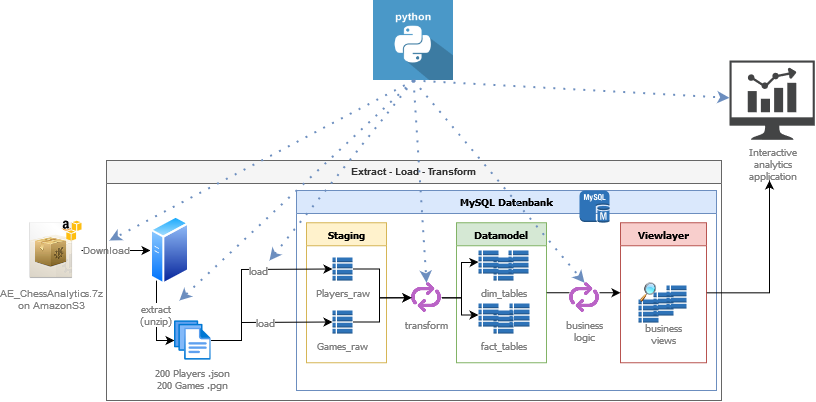

The diagram above was exported from draw.io. Its source (the exported page's mxGraphModel, read from the mxfile embedded in the PNG):
<mxGraphModel dx="1195" dy="622" grid="1" gridSize="10" guides="1" tooltips="1" connect="1" arrows="1" fold="1" page="1" pageScale="1" pageWidth="827" pageHeight="1169" math="0" shadow="0">
  <root>
    <mxCell id="0" />
    <mxCell id="1" parent="0" />
    <mxCell id="sethKRfnoqNw2Y0_vt0L-10" value="" style="edgeStyle=orthogonalEdgeStyle;rounded=0;orthogonalLoop=1;jettySize=auto;html=1;fontColor=#808080;" edge="1" parent="1" source="sethKRfnoqNw2Y0_vt0L-2" target="sethKRfnoqNw2Y0_vt0L-9">
      <mxGeometry relative="1" as="geometry" />
    </mxCell>
    <mxCell id="sethKRfnoqNw2Y0_vt0L-11" value="Download" style="edgeLabel;html=1;align=center;verticalAlign=middle;resizable=0;points=[];fontColor=#808080;fontSize=10;" vertex="1" connectable="0" parent="sethKRfnoqNw2Y0_vt0L-10">
      <mxGeometry x="-0.3095" relative="1" as="geometry">
        <mxPoint as="offset" />
      </mxGeometry>
    </mxCell>
    <mxCell id="sethKRfnoqNw2Y0_vt0L-2" value="&lt;div style=&quot;font-size: 10px;&quot;&gt;AE_ChessAnalytics.7z &lt;br style=&quot;font-size: 10px;&quot;&gt;&lt;/div&gt;&lt;div style=&quot;font-size: 10px;&quot;&gt;on AmazonS3&lt;br style=&quot;font-size: 10px;&quot;&gt;&lt;/div&gt;" style="shape=image;html=1;verticalAlign=top;verticalLabelPosition=bottom;labelBackgroundColor=#ffffff;imageAspect=0;aspect=fixed;image=https://cdn2.iconfinder.com/data/icons/crystalproject/128x128/mimetypes/zip.png;fontColor=#808080;fontSize=10;" vertex="1" parent="1">
      <mxGeometry x="22" y="330" width="60" height="60" as="geometry" />
    </mxCell>
    <mxCell id="sethKRfnoqNw2Y0_vt0L-1" value="" style="dashed=0;outlineConnect=0;html=1;align=center;labelPosition=center;verticalLabelPosition=bottom;verticalAlign=top;shape=mxgraph.weblogos.aws_s3" vertex="1" parent="1">
      <mxGeometry x="62" y="330" width="20" height="20" as="geometry" />
    </mxCell>
    <mxCell id="sethKRfnoqNw2Y0_vt0L-7" value="Extract - Load - Transform" style="swimlane;whiteSpace=wrap;html=1;fontColor=#333333;fontSize=10;fillColor=#f5f5f5;strokeColor=#666666;" vertex="1" parent="1">
      <mxGeometry x="107" y="270" width="615" height="240" as="geometry" />
    </mxCell>
    <mxCell id="sethKRfnoqNw2Y0_vt0L-14" value="" style="edgeStyle=orthogonalEdgeStyle;rounded=0;orthogonalLoop=1;jettySize=auto;html=1;fontFamily=Tahoma;fontSize=11;fontColor=#808080;" edge="1" parent="sethKRfnoqNw2Y0_vt0L-7" source="sethKRfnoqNw2Y0_vt0L-9" target="sethKRfnoqNw2Y0_vt0L-13">
      <mxGeometry relative="1" as="geometry">
        <Array as="points">
          <mxPoint x="50" y="180" />
        </Array>
      </mxGeometry>
    </mxCell>
    <mxCell id="sethKRfnoqNw2Y0_vt0L-15" value="&lt;div style=&quot;font-size: 10px;&quot;&gt;extract&lt;/div&gt;&lt;div style=&quot;font-size: 10px;&quot;&gt;(unzip)&lt;br style=&quot;font-size: 10px;&quot;&gt;&lt;/div&gt;" style="edgeLabel;html=1;align=center;verticalAlign=middle;resizable=0;points=[];fontSize=10;fontFamily=Tahoma;fontColor=#808080;" vertex="1" connectable="0" parent="sethKRfnoqNw2Y0_vt0L-14">
      <mxGeometry x="-0.0839" y="-1" relative="1" as="geometry">
        <mxPoint as="offset" />
      </mxGeometry>
    </mxCell>
    <mxCell id="sethKRfnoqNw2Y0_vt0L-9" value="" style="aspect=fixed;perimeter=ellipsePerimeter;html=1;align=center;shadow=0;dashed=0;spacingTop=3;image;image=img/lib/active_directory/generic_server.svg;fontColor=#808080;" vertex="1" parent="sethKRfnoqNw2Y0_vt0L-7">
      <mxGeometry x="44" y="55" width="39.2" height="70" as="geometry" />
    </mxCell>
    <mxCell id="sethKRfnoqNw2Y0_vt0L-13" value="&lt;div style=&quot;font-size: 10px;&quot;&gt;200 Players .json&lt;/div&gt;&lt;div style=&quot;font-size: 10px;&quot;&gt;200 Games .pgn&lt;/div&gt;" style="aspect=fixed;html=1;points=[];align=center;image;fontSize=10;image=img/lib/azure2/general/Files.svg;fontFamily=Tahoma;fontColor=#808080;" vertex="1" parent="sethKRfnoqNw2Y0_vt0L-7">
      <mxGeometry x="68" y="160" width="36.57" height="40" as="geometry" />
    </mxCell>
    <mxCell id="sethKRfnoqNw2Y0_vt0L-17" value="MySQL Datenbank" style="swimlane;whiteSpace=wrap;html=1;fontFamily=Tahoma;fontSize=10;fillColor=#dae8fc;strokeColor=#6c8ebf;" vertex="1" parent="sethKRfnoqNw2Y0_vt0L-7">
      <mxGeometry x="190" y="30" width="420" height="200" as="geometry" />
    </mxCell>
    <mxCell id="sethKRfnoqNw2Y0_vt0L-18" value="" style="outlineConnect=0;dashed=0;verticalLabelPosition=bottom;verticalAlign=top;align=center;html=1;shape=mxgraph.aws3.mysql_db_instance;fillColor=#2E73B8;gradientColor=none;fontFamily=Tahoma;fontSize=10;fontColor=#808080;" vertex="1" parent="sethKRfnoqNw2Y0_vt0L-17">
      <mxGeometry x="283" width="30" height="32.25" as="geometry" />
    </mxCell>
    <mxCell id="sethKRfnoqNw2Y0_vt0L-19" value="Staging" style="swimlane;whiteSpace=wrap;html=1;fontFamily=Tahoma;fontSize=10;fillColor=#fff2cc;strokeColor=#d6b656;" vertex="1" parent="sethKRfnoqNw2Y0_vt0L-17">
      <mxGeometry x="10" y="32.25" width="80" height="140" as="geometry" />
    </mxCell>
    <mxCell id="sethKRfnoqNw2Y0_vt0L-23" value="Players_raw" style="outlineConnect=0;dashed=0;verticalLabelPosition=bottom;verticalAlign=top;align=center;html=1;shape=mxgraph.aws3.table;fillColor=#2E73B8;gradientColor=none;fontFamily=Tahoma;fontSize=10;fontColor=#808080;" vertex="1" parent="sethKRfnoqNw2Y0_vt0L-19">
      <mxGeometry x="26" y="34.75" width="20" height="23" as="geometry" />
    </mxCell>
    <mxCell id="sethKRfnoqNw2Y0_vt0L-24" value="Games_raw" style="outlineConnect=0;dashed=0;verticalLabelPosition=bottom;verticalAlign=top;align=center;html=1;shape=mxgraph.aws3.table;fillColor=#2E73B8;gradientColor=none;fontFamily=Tahoma;fontSize=10;fontColor=#808080;" vertex="1" parent="sethKRfnoqNw2Y0_vt0L-19">
      <mxGeometry x="26" y="87.75" width="20" height="23" as="geometry" />
    </mxCell>
    <mxCell id="sethKRfnoqNw2Y0_vt0L-20" value="Datamodel" style="swimlane;whiteSpace=wrap;html=1;fontFamily=Tahoma;fontSize=10;fillColor=#d5e8d4;strokeColor=#82b366;" vertex="1" parent="sethKRfnoqNw2Y0_vt0L-17">
      <mxGeometry x="160" y="32.25" width="90" height="140" as="geometry" />
    </mxCell>
    <mxCell id="sethKRfnoqNw2Y0_vt0L-38" value="dim_tables" style="outlineConnect=0;dashed=0;verticalLabelPosition=bottom;verticalAlign=top;align=center;html=1;shape=mxgraph.aws3.table;fillColor=#2E73B8;gradientColor=none;fontFamily=Tahoma;fontSize=10;fontColor=#808080;" vertex="1" parent="sethKRfnoqNw2Y0_vt0L-20">
      <mxGeometry x="37" y="34.75" width="20" height="23" as="geometry" />
    </mxCell>
    <mxCell id="sethKRfnoqNw2Y0_vt0L-39" value="&lt;div&gt;&lt;br&gt;&lt;/div&gt;" style="outlineConnect=0;dashed=0;verticalLabelPosition=bottom;verticalAlign=top;align=center;html=1;shape=mxgraph.aws3.table;fillColor=#2E73B8;gradientColor=none;fontFamily=Tahoma;fontSize=10;fontColor=#808080;" vertex="1" parent="sethKRfnoqNw2Y0_vt0L-20">
      <mxGeometry x="52" y="27.75" width="20" height="23" as="geometry" />
    </mxCell>
    <mxCell id="sethKRfnoqNw2Y0_vt0L-40" value="&lt;div&gt;&lt;br&gt;&lt;/div&gt;" style="outlineConnect=0;dashed=0;verticalLabelPosition=bottom;verticalAlign=top;align=center;html=1;shape=mxgraph.aws3.table;fillColor=#2E73B8;gradientColor=none;fontFamily=Tahoma;fontSize=10;fontColor=#808080;" vertex="1" parent="sethKRfnoqNw2Y0_vt0L-20">
      <mxGeometry x="22" y="27.75" width="20" height="23" as="geometry" />
    </mxCell>
    <mxCell id="sethKRfnoqNw2Y0_vt0L-41" value="fact_tables" style="outlineConnect=0;dashed=0;verticalLabelPosition=bottom;verticalAlign=top;align=center;html=1;shape=mxgraph.aws3.table;fillColor=#2E73B8;gradientColor=none;fontFamily=Tahoma;fontSize=10;fontColor=#808080;" vertex="1" parent="sethKRfnoqNw2Y0_vt0L-20">
      <mxGeometry x="37" y="87.75" width="20" height="23" as="geometry" />
    </mxCell>
    <mxCell id="sethKRfnoqNw2Y0_vt0L-21" value="Viewlayer" style="swimlane;whiteSpace=wrap;html=1;fontFamily=Tahoma;fontSize=10;fillColor=#f8cecc;strokeColor=#b85450;" vertex="1" parent="sethKRfnoqNw2Y0_vt0L-17">
      <mxGeometry x="324" y="32.25" width="86" height="140" as="geometry" />
    </mxCell>
    <mxCell id="sethKRfnoqNw2Y0_vt0L-54" value="&lt;div&gt;&lt;br&gt;&lt;/div&gt;" style="outlineConnect=0;dashed=0;verticalLabelPosition=bottom;verticalAlign=top;align=center;html=1;shape=mxgraph.aws3.table;fillColor=#2E73B8;gradientColor=none;fontFamily=Tahoma;fontSize=10;fontColor=#808080;" vertex="1" parent="sethKRfnoqNw2Y0_vt0L-21">
      <mxGeometry x="18" y="76.75" width="20" height="23" as="geometry" />
    </mxCell>
    <mxCell id="sethKRfnoqNw2Y0_vt0L-53" value="&lt;div&gt;business&lt;/div&gt;&lt;div&gt;views&lt;/div&gt;" style="outlineConnect=0;dashed=0;verticalLabelPosition=bottom;verticalAlign=top;align=center;html=1;shape=mxgraph.aws3.table;fillColor=#2E73B8;gradientColor=none;fontFamily=Tahoma;fontSize=10;fontColor=#808080;" vertex="1" parent="sethKRfnoqNw2Y0_vt0L-21">
      <mxGeometry x="33" y="69.75" width="20" height="23" as="geometry" />
    </mxCell>
    <mxCell id="sethKRfnoqNw2Y0_vt0L-51" value="" style="shape=image;html=1;verticalAlign=top;verticalLabelPosition=bottom;labelBackgroundColor=#ffffff;imageAspect=0;aspect=fixed;image=https://cdn3.iconfinder.com/data/icons/bloggin/48/views.png;fontFamily=Tahoma;fontSize=10;fontColor=#808080;" vertex="1" parent="sethKRfnoqNw2Y0_vt0L-21">
      <mxGeometry x="18" y="60" width="20" height="20" as="geometry" />
    </mxCell>
    <mxCell id="sethKRfnoqNw2Y0_vt0L-32" value="transform" style="shape=image;html=1;verticalAlign=top;verticalLabelPosition=bottom;labelBackgroundColor=#ffffff;imageAspect=0;aspect=fixed;image=https://cdn4.iconfinder.com/data/icons/bold-purple-free-samples/32/Arrows_Refresh_Replace_Round_Circle-128.png;fontFamily=Tahoma;fontSize=10;fontColor=#808080;imageBackground=default;" vertex="1" parent="sethKRfnoqNw2Y0_vt0L-17">
      <mxGeometry x="115" y="92.25" width="30" height="30" as="geometry" />
    </mxCell>
    <mxCell id="sethKRfnoqNw2Y0_vt0L-36" value="" style="edgeStyle=orthogonalEdgeStyle;rounded=0;orthogonalLoop=1;jettySize=auto;html=1;fontFamily=Tahoma;fontSize=10;fontColor=#808080;entryX=0;entryY=0.5;entryDx=0;entryDy=0;" edge="1" parent="sethKRfnoqNw2Y0_vt0L-17" source="sethKRfnoqNw2Y0_vt0L-23" target="sethKRfnoqNw2Y0_vt0L-32">
      <mxGeometry relative="1" as="geometry">
        <Array as="points">
          <mxPoint x="83" y="79" />
          <mxPoint x="83" y="107" />
        </Array>
      </mxGeometry>
    </mxCell>
    <mxCell id="sethKRfnoqNw2Y0_vt0L-37" value="" style="edgeStyle=orthogonalEdgeStyle;rounded=0;orthogonalLoop=1;jettySize=auto;html=1;fontFamily=Tahoma;fontSize=10;fontColor=#808080;entryX=0;entryY=0.5;entryDx=0;entryDy=0;" edge="1" parent="sethKRfnoqNw2Y0_vt0L-17" source="sethKRfnoqNw2Y0_vt0L-24" target="sethKRfnoqNw2Y0_vt0L-32">
      <mxGeometry relative="1" as="geometry">
        <Array as="points">
          <mxPoint x="83" y="132" />
          <mxPoint x="83" y="107" />
        </Array>
      </mxGeometry>
    </mxCell>
    <mxCell id="sethKRfnoqNw2Y0_vt0L-48" value="" style="edgeStyle=orthogonalEdgeStyle;rounded=0;orthogonalLoop=1;jettySize=auto;html=1;fontFamily=Tahoma;fontSize=10;fontColor=#808080;entryX=0;entryY=0.5;entryDx=0;entryDy=0;entryPerimeter=0;" edge="1" parent="sethKRfnoqNw2Y0_vt0L-17" source="sethKRfnoqNw2Y0_vt0L-32" target="sethKRfnoqNw2Y0_vt0L-40">
      <mxGeometry relative="1" as="geometry">
        <Array as="points">
          <mxPoint x="165" y="107" />
          <mxPoint x="165" y="72" />
          <mxPoint x="173" y="72" />
        </Array>
      </mxGeometry>
    </mxCell>
    <mxCell id="sethKRfnoqNw2Y0_vt0L-56" value="" style="edgeStyle=orthogonalEdgeStyle;rounded=0;orthogonalLoop=1;jettySize=auto;html=1;fontFamily=Tahoma;fontSize=10;fontColor=#808080;entryX=0;entryY=0.5;entryDx=0;entryDy=0;" edge="1" parent="sethKRfnoqNw2Y0_vt0L-17" source="sethKRfnoqNw2Y0_vt0L-20" target="sethKRfnoqNw2Y0_vt0L-21">
      <mxGeometry relative="1" as="geometry" />
    </mxCell>
    <mxCell id="sethKRfnoqNw2Y0_vt0L-50" value="&lt;div&gt;business&lt;/div&gt;&lt;div&gt;logic&lt;br&gt;&lt;/div&gt;" style="shape=image;html=1;verticalAlign=top;verticalLabelPosition=bottom;labelBackgroundColor=#ffffff;imageAspect=0;aspect=fixed;image=https://cdn4.iconfinder.com/data/icons/bold-purple-free-samples/32/Arrows_Refresh_Replace_Round_Circle-128.png;fontFamily=Tahoma;fontSize=10;fontColor=#808080;imageBackground=default;" vertex="1" parent="sethKRfnoqNw2Y0_vt0L-17">
      <mxGeometry x="273" y="92.25" width="30" height="30" as="geometry" />
    </mxCell>
    <mxCell id="sethKRfnoqNw2Y0_vt0L-26" value="" style="endArrow=classic;html=1;rounded=0;fontFamily=Tahoma;fontSize=10;fontColor=#808080;entryX=0;entryY=0.5;entryDx=0;entryDy=0;entryPerimeter=0;" edge="1" parent="sethKRfnoqNw2Y0_vt0L-7" source="sethKRfnoqNw2Y0_vt0L-13" target="sethKRfnoqNw2Y0_vt0L-23">
      <mxGeometry width="50" height="50" relative="1" as="geometry">
        <mxPoint x="85" y="80" as="sourcePoint" />
        <mxPoint x="135" y="30" as="targetPoint" />
        <Array as="points">
          <mxPoint x="135" y="180" />
          <mxPoint x="135" y="109" />
        </Array>
      </mxGeometry>
    </mxCell>
    <mxCell id="sethKRfnoqNw2Y0_vt0L-34" value="load" style="edgeLabel;html=1;align=center;verticalAlign=middle;resizable=0;points=[];fontSize=10;fontFamily=Tahoma;fontColor=#808080;" vertex="1" connectable="0" parent="sethKRfnoqNw2Y0_vt0L-26">
      <mxGeometry x="0.2305" y="-1" relative="1" as="geometry">
        <mxPoint as="offset" />
      </mxGeometry>
    </mxCell>
    <mxCell id="sethKRfnoqNw2Y0_vt0L-27" value="" style="endArrow=classic;html=1;rounded=0;fontFamily=Tahoma;fontSize=10;fontColor=#808080;entryX=0;entryY=0.5;entryDx=0;entryDy=0;entryPerimeter=0;" edge="1" parent="1" target="sethKRfnoqNw2Y0_vt0L-24">
      <mxGeometry width="50" height="50" relative="1" as="geometry">
        <mxPoint x="212" y="450" as="sourcePoint" />
        <mxPoint x="352" y="388.5" as="targetPoint" />
        <Array as="points">
          <mxPoint x="242" y="450" />
          <mxPoint x="242" y="432" />
        </Array>
      </mxGeometry>
    </mxCell>
    <mxCell id="sethKRfnoqNw2Y0_vt0L-35" value="load" style="edgeLabel;html=1;align=center;verticalAlign=middle;resizable=0;points=[];fontSize=10;fontFamily=Tahoma;fontColor=#808080;" vertex="1" connectable="0" parent="sethKRfnoqNw2Y0_vt0L-27">
      <mxGeometry x="0.0315" relative="1" as="geometry">
        <mxPoint as="offset" />
      </mxGeometry>
    </mxCell>
    <mxCell id="sethKRfnoqNw2Y0_vt0L-44" value="&lt;div&gt;&lt;br&gt;&lt;/div&gt;" style="outlineConnect=0;dashed=0;verticalLabelPosition=bottom;verticalAlign=top;align=center;html=1;shape=mxgraph.aws3.table;fillColor=#2E73B8;gradientColor=none;fontFamily=Tahoma;fontSize=10;fontColor=#808080;" vertex="1" parent="1">
      <mxGeometry x="510" y="413" width="20" height="23" as="geometry" />
    </mxCell>
    <mxCell id="sethKRfnoqNw2Y0_vt0L-46" value="&lt;div&gt;&lt;br&gt;&lt;/div&gt;" style="outlineConnect=0;dashed=0;verticalLabelPosition=bottom;verticalAlign=top;align=center;html=1;shape=mxgraph.aws3.table;fillColor=#2E73B8;gradientColor=none;fontFamily=Tahoma;fontSize=10;fontColor=#808080;" vertex="1" parent="1">
      <mxGeometry x="479" y="413" width="20" height="23" as="geometry" />
    </mxCell>
    <mxCell id="sethKRfnoqNw2Y0_vt0L-49" style="edgeStyle=orthogonalEdgeStyle;rounded=0;orthogonalLoop=1;jettySize=auto;html=1;fontFamily=Tahoma;fontSize=10;fontColor=#808080;" edge="1" parent="1" source="sethKRfnoqNw2Y0_vt0L-32" target="sethKRfnoqNw2Y0_vt0L-46">
      <mxGeometry relative="1" as="geometry" />
    </mxCell>
    <mxCell id="sethKRfnoqNw2Y0_vt0L-57" value="" style="shape=image;html=1;verticalAlign=top;verticalLabelPosition=bottom;labelBackgroundColor=#ffffff;imageAspect=0;aspect=fixed;image=https://cdn0.iconfinder.com/data/icons/long-shadow-web-icons/512/python-128.png;fontFamily=Tahoma;fontSize=10;fontColor=#808080;" vertex="1" parent="1">
      <mxGeometry x="374" y="110" width="80" height="80" as="geometry" />
    </mxCell>
    <mxCell id="sethKRfnoqNw2Y0_vt0L-58" value="" style="endArrow=classic;html=1;rounded=0;fontFamily=Tahoma;fontSize=10;fontColor=#808080;exitX=0.5;exitY=1;exitDx=0;exitDy=0;fillColor=#dae8fc;strokeColor=#6c8ebf;strokeWidth=2;dashed=1;dashPattern=1 4;" edge="1" parent="1" source="sethKRfnoqNw2Y0_vt0L-57">
      <mxGeometry width="50" height="50" relative="1" as="geometry">
        <mxPoint x="270" y="340" as="sourcePoint" />
        <mxPoint x="110" y="350" as="targetPoint" />
      </mxGeometry>
    </mxCell>
    <mxCell id="sethKRfnoqNw2Y0_vt0L-59" value="" style="endArrow=classic;html=1;rounded=0;fontFamily=Tahoma;fontSize=10;fontColor=#808080;exitX=0.5;exitY=1;exitDx=0;exitDy=0;fillColor=#dae8fc;strokeColor=#6c8ebf;strokeWidth=2;dashed=1;dashPattern=1 4;" edge="1" parent="1" source="sethKRfnoqNw2Y0_vt0L-57">
      <mxGeometry width="50" height="50" relative="1" as="geometry">
        <mxPoint x="270" y="340" as="sourcePoint" />
        <mxPoint x="180" y="410" as="targetPoint" />
      </mxGeometry>
    </mxCell>
    <mxCell id="sethKRfnoqNw2Y0_vt0L-60" value="" style="endArrow=classic;html=1;rounded=0;fontFamily=Tahoma;fontSize=10;fontColor=#808080;exitX=0.5;exitY=1;exitDx=0;exitDy=0;fillColor=#dae8fc;strokeColor=#6c8ebf;strokeWidth=2;dashed=1;dashPattern=1 4;" edge="1" parent="1" source="sethKRfnoqNw2Y0_vt0L-57">
      <mxGeometry width="50" height="50" relative="1" as="geometry">
        <mxPoint x="270" y="340" as="sourcePoint" />
        <mxPoint x="270" y="370" as="targetPoint" />
      </mxGeometry>
    </mxCell>
    <mxCell id="sethKRfnoqNw2Y0_vt0L-55" value="&lt;div&gt;&lt;br&gt;&lt;/div&gt;" style="outlineConnect=0;dashed=0;verticalLabelPosition=bottom;verticalAlign=top;align=center;html=1;shape=mxgraph.aws3.table;fillColor=#2E73B8;gradientColor=none;fontFamily=Tahoma;fontSize=10;fontColor=#808080;" vertex="1" parent="1">
      <mxGeometry x="667" y="395" width="20" height="23" as="geometry" />
    </mxCell>
    <mxCell id="sethKRfnoqNw2Y0_vt0L-61" value="" style="endArrow=classic;html=1;rounded=0;fontFamily=Tahoma;fontSize=10;fontColor=#808080;exitX=0.5;exitY=1;exitDx=0;exitDy=0;entryX=0.5;entryY=0;entryDx=0;entryDy=0;fillColor=#dae8fc;strokeColor=#6c8ebf;strokeWidth=2;dashed=1;dashPattern=1 4;" edge="1" parent="1" source="sethKRfnoqNw2Y0_vt0L-57" target="sethKRfnoqNw2Y0_vt0L-32">
      <mxGeometry width="50" height="50" relative="1" as="geometry">
        <mxPoint x="270" y="340" as="sourcePoint" />
        <mxPoint x="320" y="290" as="targetPoint" />
      </mxGeometry>
    </mxCell>
    <mxCell id="sethKRfnoqNw2Y0_vt0L-62" value="" style="endArrow=classic;html=1;rounded=0;fontFamily=Tahoma;fontSize=10;fontColor=#808080;exitX=0.5;exitY=1;exitDx=0;exitDy=0;entryX=0.5;entryY=0;entryDx=0;entryDy=0;fillColor=#dae8fc;strokeColor=#6c8ebf;strokeWidth=2;dashed=1;dashPattern=1 4;" edge="1" parent="1" source="sethKRfnoqNw2Y0_vt0L-57" target="sethKRfnoqNw2Y0_vt0L-50">
      <mxGeometry width="50" height="50" relative="1" as="geometry">
        <mxPoint x="270" y="340" as="sourcePoint" />
        <mxPoint x="320" y="290" as="targetPoint" />
      </mxGeometry>
    </mxCell>
    <mxCell id="sethKRfnoqNw2Y0_vt0L-63" value="&lt;div&gt;Interactive&lt;/div&gt;&lt;div&gt;analytics&lt;/div&gt;&lt;div&gt;application&lt;br&gt;&lt;/div&gt;" style="sketch=0;pointerEvents=1;shadow=0;dashed=0;html=1;strokeColor=none;fillColor=#434445;aspect=fixed;labelPosition=center;verticalLabelPosition=bottom;verticalAlign=top;align=center;outlineConnect=0;shape=mxgraph.vvd.nsx_dashboard;fontFamily=Tahoma;fontSize=10;fontColor=#808080;" vertex="1" parent="1">
      <mxGeometry x="730" y="170" width="85.27" height="79.3" as="geometry" />
    </mxCell>
    <mxCell id="sethKRfnoqNw2Y0_vt0L-64" style="edgeStyle=orthogonalEdgeStyle;rounded=0;orthogonalLoop=1;jettySize=auto;html=1;strokeWidth=1;fontFamily=Tahoma;fontSize=10;fontColor=#808080;" edge="1" parent="1" source="sethKRfnoqNw2Y0_vt0L-21">
      <mxGeometry relative="1" as="geometry">
        <mxPoint x="770" y="290" as="targetPoint" />
      </mxGeometry>
    </mxCell>
    <mxCell id="sethKRfnoqNw2Y0_vt0L-65" value="" style="endArrow=classic;html=1;rounded=0;fontFamily=Tahoma;fontSize=10;fontColor=#808080;exitX=0.5;exitY=1;exitDx=0;exitDy=0;fillColor=#dae8fc;strokeColor=#6c8ebf;strokeWidth=2;dashed=1;dashPattern=1 4;" edge="1" parent="1" source="sethKRfnoqNw2Y0_vt0L-57" target="sethKRfnoqNw2Y0_vt0L-63">
      <mxGeometry width="50" height="50" relative="1" as="geometry">
        <mxPoint x="488" y="170" as="sourcePoint" />
        <mxPoint x="595" y="402.25" as="targetPoint" />
      </mxGeometry>
    </mxCell>
  </root>
</mxGraphModel>